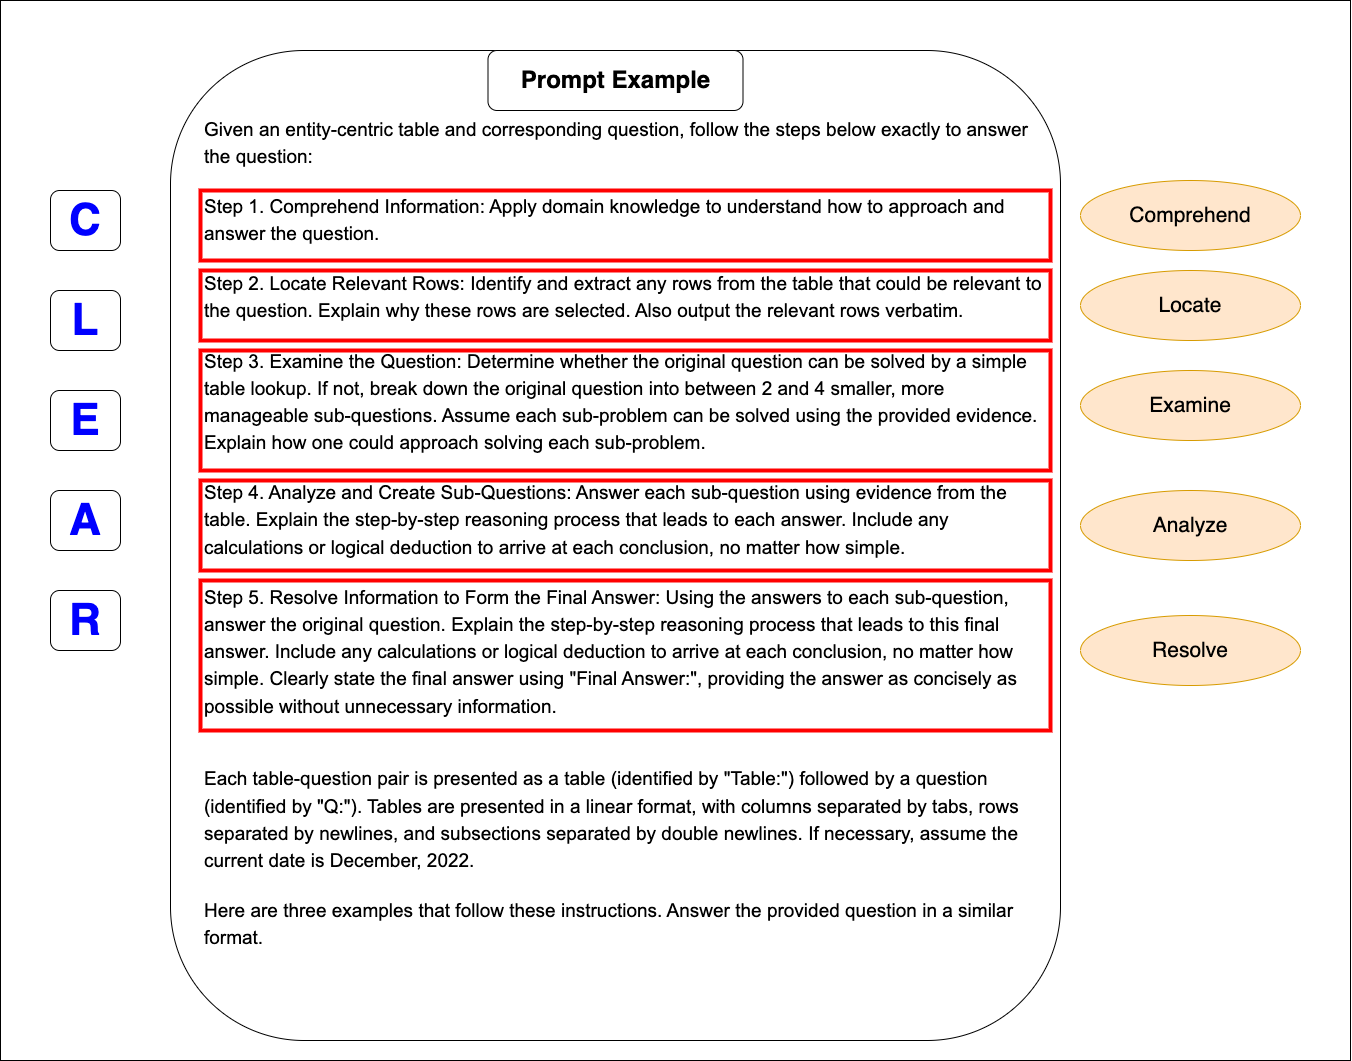

The diagram above was exported from draw.io. Its source (the exported page's mxGraphModel, read from the mxfile embedded in the PNG):
<mxGraphModel dx="2585" dy="2202" grid="1" gridSize="10" guides="1" tooltips="1" connect="1" arrows="1" fold="1" page="1" pageScale="1" pageWidth="850" pageHeight="1100" math="0" shadow="0">
  <root>
    <mxCell id="0" />
    <mxCell id="1" parent="0" />
    <mxCell id="Cbg4E0ZGzy7znCkW51S7-6" value="&lt;span style=&quot;font-size: 19px;&quot; id=&quot;docs-internal-guid-83a5511c-7fff-6e11-ceb1-fe6c7dad4f87&quot;&gt;&lt;p style=&quot;line-height: 1.38; margin-top: 0pt; margin-bottom: 0pt;&quot; dir=&quot;ltr&quot;&gt;&lt;span style=&quot;font-family: Arial, sans-serif; background-color: transparent; font-variant-numeric: normal; font-variant-east-asian: normal; font-variant-alternates: normal; font-variant-position: normal; vertical-align: baseline; white-space-collapse: preserve;&quot;&gt;Given an entity-centric table and corresponding question, follow the steps below exactly to answer the question:&lt;/span&gt;&lt;/p&gt;&lt;div style=&quot;&quot;&gt;&lt;br&gt;&lt;/div&gt;&lt;p style=&quot;line-height: 1.38; margin-top: 0pt; margin-bottom: 0pt;&quot; dir=&quot;ltr&quot;&gt;&lt;span style=&quot;font-family: Arial, sans-serif; background-color: transparent; font-variant-numeric: normal; font-variant-east-asian: normal; font-variant-alternates: normal; font-variant-position: normal; vertical-align: baseline; white-space-collapse: preserve;&quot;&gt;Step 1. Comprehend Information: Apply domain knowledge to understand how to approach and answer the question.&lt;/span&gt;&lt;/p&gt;&lt;div style=&quot;&quot;&gt;&lt;br&gt;&lt;/div&gt;&lt;p style=&quot;line-height: 1.38; margin-top: 0pt; margin-bottom: 0pt;&quot; dir=&quot;ltr&quot;&gt;&lt;span style=&quot;font-family: Arial, sans-serif; background-color: transparent; font-variant-numeric: normal; font-variant-east-asian: normal; font-variant-alternates: normal; font-variant-position: normal; vertical-align: baseline; white-space-collapse: preserve;&quot;&gt;Step 2. Locate Relevant Rows: Identify and extract any rows from the table that could be relevant to the question. Explain why these rows are selected. Also output the relevant rows verbatim.&lt;/span&gt;&lt;/p&gt;&lt;div style=&quot;&quot;&gt;&lt;br&gt;&lt;/div&gt;&lt;p style=&quot;line-height: 1.38; margin-top: 0pt; margin-bottom: 0pt;&quot; dir=&quot;ltr&quot;&gt;&lt;span style=&quot;font-family: Arial, sans-serif; background-color: transparent; font-variant-numeric: normal; font-variant-east-asian: normal; font-variant-alternates: normal; font-variant-position: normal; vertical-align: baseline; white-space-collapse: preserve;&quot;&gt;Step 3. Examine the Question: Determine whether the original question can be solved by a simple table lookup. If not, break down the original question into between 2 and 4 smaller, more manageable sub-questions. Assume each sub-problem can be solved using the provided evidence. Explain how one could approach solving each sub-problem.&lt;/span&gt;&lt;/p&gt;&lt;div style=&quot;&quot;&gt;&lt;br&gt;&lt;/div&gt;&lt;p style=&quot;line-height: 1.38; margin-top: 0pt; margin-bottom: 0pt;&quot; dir=&quot;ltr&quot;&gt;&lt;span style=&quot;font-family: Arial, sans-serif; background-color: transparent; font-variant-numeric: normal; font-variant-east-asian: normal; font-variant-alternates: normal; font-variant-position: normal; vertical-align: baseline; white-space-collapse: preserve;&quot;&gt;Step 4. Analyze and Create Sub-Questions: Answer each sub-question using evidence from the table. Explain the step-by-step reasoning process that leads to each answer. Include any calculations or logical deduction to arrive at each conclusion, no matter how simple.&lt;/span&gt;&lt;/p&gt;&lt;div style=&quot;&quot;&gt;&lt;br&gt;&lt;/div&gt;&lt;p style=&quot;line-height: 1.38; margin-top: 0pt; margin-bottom: 0pt;&quot; dir=&quot;ltr&quot;&gt;&lt;span style=&quot;font-family: Arial, sans-serif; background-color: transparent; font-variant-numeric: normal; font-variant-east-asian: normal; font-variant-alternates: normal; font-variant-position: normal; vertical-align: baseline; white-space-collapse: preserve;&quot;&gt;Step 5. Resolve Information to Form the Final Answer: Using the answers to each sub-question, answer the original question. Explain the step-by-step reasoning process that leads to this final answer. Include any calculations or logical deduction to arrive at each conclusion, no matter how simple. Clearly state the final answer using &quot;Final Answer:&quot;, providing the answer as concisely as possible without unnecessary information.&lt;/span&gt;&lt;/p&gt;&lt;div style=&quot;&quot;&gt;&lt;br&gt;&lt;/div&gt;&lt;div style=&quot;&quot;&gt;&lt;br&gt;&lt;/div&gt;&lt;p style=&quot;line-height: 1.38; margin-top: 0pt; margin-bottom: 0pt;&quot; dir=&quot;ltr&quot;&gt;&lt;span style=&quot;font-family: Arial, sans-serif; background-color: transparent; font-variant-numeric: normal; font-variant-east-asian: normal; font-variant-alternates: normal; font-variant-position: normal; vertical-align: baseline; white-space-collapse: preserve;&quot;&gt;Each table-question pair is presented as a table (identified by &quot;Table:&quot;) followed by a question (identified by &quot;Q:&quot;). Tables are presented in a linear format, with columns separated by tabs, rows separated by newlines, and subsections separated by double newlines. If necessary, assume the current date is December, 2022.&lt;/span&gt;&lt;/p&gt;&lt;div style=&quot;&quot;&gt;&lt;br&gt;&lt;/div&gt;&lt;p style=&quot;line-height: 1.38; margin-top: 0pt; margin-bottom: 0pt;&quot; dir=&quot;ltr&quot;&gt;&lt;span style=&quot;font-family: Arial, sans-serif; background-color: transparent; font-variant-numeric: normal; font-variant-east-asian: normal; font-variant-alternates: normal; font-variant-position: normal; vertical-align: baseline; white-space-collapse: preserve;&quot;&gt;Here are three examples that follow these instructions. Answer the provided question in a similar format.&lt;/span&gt;&lt;/p&gt;&lt;div style=&quot;&quot;&gt;&lt;span style=&quot;font-family: Arial, sans-serif; background-color: transparent; font-variant-numeric: normal; font-variant-east-asian: normal; font-variant-alternates: normal; font-variant-position: normal; vertical-align: baseline; white-space-collapse: preserve;&quot;&gt;&lt;br&gt;&lt;/span&gt;&lt;/div&gt;&lt;/span&gt;" style="rounded=1;whiteSpace=wrap;html=1;spacingLeft=32;spacingRight=10;align=left;" vertex="1" parent="1">
      <mxGeometry x="-260" y="-920" width="890" height="990" as="geometry" />
    </mxCell>
    <mxCell id="Cbg4E0ZGzy7znCkW51S7-11" value="" style="rounded=0;whiteSpace=wrap;html=1;strokeColor=#FF0000;fillColor=none;strokeWidth=4;" vertex="1" parent="1">
      <mxGeometry x="-230" y="-780" width="850" height="70" as="geometry" />
    </mxCell>
    <mxCell id="Cbg4E0ZGzy7znCkW51S7-12" value="&lt;font style=&quot;font-size: 21px;&quot;&gt;Comprehend&lt;/font&gt;" style="ellipse;whiteSpace=wrap;html=1;fillColor=#ffe6cc;strokeColor=#d79b00;" vertex="1" parent="1">
      <mxGeometry x="650" y="-790" width="220" height="70" as="geometry" />
    </mxCell>
    <mxCell id="Cbg4E0ZGzy7znCkW51S7-13" value="" style="rounded=0;whiteSpace=wrap;html=1;strokeColor=#FF0000;fillColor=none;strokeWidth=4;" vertex="1" parent="1">
      <mxGeometry x="-230" y="-700" width="850" height="70" as="geometry" />
    </mxCell>
    <mxCell id="Cbg4E0ZGzy7znCkW51S7-14" value="&lt;span style=&quot;font-size: 21px;&quot;&gt;Locate&lt;/span&gt;" style="ellipse;whiteSpace=wrap;html=1;fillColor=#ffe6cc;strokeColor=#d79b00;" vertex="1" parent="1">
      <mxGeometry x="650" y="-700" width="220" height="70" as="geometry" />
    </mxCell>
    <mxCell id="Cbg4E0ZGzy7znCkW51S7-15" value="" style="rounded=0;whiteSpace=wrap;html=1;strokeColor=#FF0000;fillColor=none;strokeWidth=4;" vertex="1" parent="1">
      <mxGeometry x="-230" y="-620" width="850" height="120" as="geometry" />
    </mxCell>
    <mxCell id="Cbg4E0ZGzy7znCkW51S7-16" value="&lt;span style=&quot;font-size: 21px;&quot;&gt;Examine&lt;/span&gt;" style="ellipse;whiteSpace=wrap;html=1;fillColor=#ffe6cc;strokeColor=#d79b00;" vertex="1" parent="1">
      <mxGeometry x="650" y="-600" width="220" height="70" as="geometry" />
    </mxCell>
    <mxCell id="Cbg4E0ZGzy7znCkW51S7-17" value="" style="rounded=0;whiteSpace=wrap;html=1;strokeColor=#FF0000;fillColor=none;strokeWidth=4;" vertex="1" parent="1">
      <mxGeometry x="-230" y="-490" width="850" height="90" as="geometry" />
    </mxCell>
    <mxCell id="Cbg4E0ZGzy7znCkW51S7-18" value="&lt;span style=&quot;font-size: 21px;&quot;&gt;Analyze&lt;/span&gt;" style="ellipse;whiteSpace=wrap;html=1;fillColor=#ffe6cc;strokeColor=#d79b00;" vertex="1" parent="1">
      <mxGeometry x="650" y="-480" width="220" height="70" as="geometry" />
    </mxCell>
    <mxCell id="Cbg4E0ZGzy7znCkW51S7-20" value="" style="rounded=0;whiteSpace=wrap;html=1;strokeColor=#FF0000;fillColor=none;strokeWidth=4;" vertex="1" parent="1">
      <mxGeometry x="-230" y="-390" width="850" height="150" as="geometry" />
    </mxCell>
    <mxCell id="Cbg4E0ZGzy7znCkW51S7-21" value="&lt;span style=&quot;font-size: 21px;&quot;&gt;Resolve&lt;/span&gt;" style="ellipse;whiteSpace=wrap;html=1;fillColor=#ffe6cc;strokeColor=#d79b00;" vertex="1" parent="1">
      <mxGeometry x="650" y="-355" width="220" height="70" as="geometry" />
    </mxCell>
    <mxCell id="Cbg4E0ZGzy7znCkW51S7-23" value="&lt;font color=&quot;#0000ff&quot; style=&quot;font-size: 44px;&quot;&gt;&lt;b&gt;C&lt;/b&gt;&lt;/font&gt;" style="rounded=1;whiteSpace=wrap;html=1;" vertex="1" parent="1">
      <mxGeometry x="-380" y="-780" width="70" height="60" as="geometry" />
    </mxCell>
    <mxCell id="Cbg4E0ZGzy7znCkW51S7-24" value="&lt;font color=&quot;#0000ff&quot; style=&quot;font-size: 44px;&quot;&gt;&lt;b&gt;L&lt;/b&gt;&lt;/font&gt;" style="rounded=1;whiteSpace=wrap;html=1;" vertex="1" parent="1">
      <mxGeometry x="-380" y="-680" width="70" height="60" as="geometry" />
    </mxCell>
    <mxCell id="Cbg4E0ZGzy7znCkW51S7-25" value="&lt;font color=&quot;#0000ff&quot; style=&quot;font-size: 44px;&quot;&gt;&lt;b&gt;E&lt;/b&gt;&lt;/font&gt;" style="rounded=1;whiteSpace=wrap;html=1;" vertex="1" parent="1">
      <mxGeometry x="-380" y="-580" width="70" height="60" as="geometry" />
    </mxCell>
    <mxCell id="Cbg4E0ZGzy7znCkW51S7-26" value="&lt;font color=&quot;#0000ff&quot; style=&quot;font-size: 44px;&quot;&gt;&lt;b&gt;A&lt;/b&gt;&lt;/font&gt;" style="rounded=1;whiteSpace=wrap;html=1;" vertex="1" parent="1">
      <mxGeometry x="-380" y="-480" width="70" height="60" as="geometry" />
    </mxCell>
    <mxCell id="Cbg4E0ZGzy7znCkW51S7-28" value="&lt;font color=&quot;#0000ff&quot; style=&quot;font-size: 44px;&quot;&gt;&lt;b&gt;R&lt;/b&gt;&lt;/font&gt;" style="rounded=1;whiteSpace=wrap;html=1;" vertex="1" parent="1">
      <mxGeometry x="-380" y="-380" width="70" height="60" as="geometry" />
    </mxCell>
    <mxCell id="Cbg4E0ZGzy7znCkW51S7-30" value="" style="rounded=0;whiteSpace=wrap;html=1;fillColor=none;" vertex="1" parent="1">
      <mxGeometry x="-430" y="-970" width="1350" height="1060" as="geometry" />
    </mxCell>
    <mxCell id="HQnKilhrgNgg0nn5sWCv-3" value="&lt;font style=&quot;font-size: 24px;&quot;&gt;Prompt Example&lt;/font&gt;" style="rounded=1;whiteSpace=wrap;html=1;fontStyle=1" vertex="1" parent="1">
      <mxGeometry x="57.5" y="-920" width="255" height="60" as="geometry" />
    </mxCell>
  </root>
</mxGraphModel>